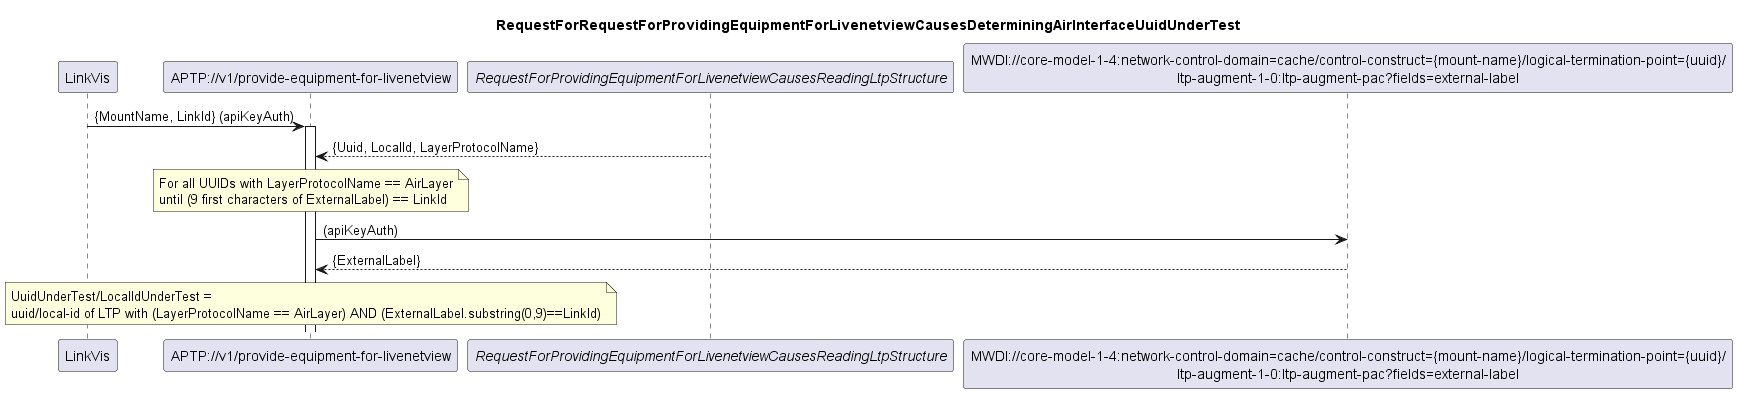

The diagram above was rendered by PlantUML. Its source (embedded in the PNG):
@startuml 306_DeterminingAirInterfaceUnderTest
skinparam responseMessageBelowArrow true

title
RequestForRequestForProvidingEquipmentForLivenetviewCausesDeterminingAirInterfaceUuidUnderTest
end title

participant "LinkVis" as LinkVis
participant "APTP://v1/provide-equipment-for-livenetview" as liveEquipment
participant "<i>RequestForProvidingEquipmentForLivenetviewCausesReadingLtpStructure</i>" as LTPs
participant "MWDI://core-model-1-4:network-control-domain=cache/control-construct={mount-name}/logical-termination-point={uuid}/\nltp-augment-1-0:ltp-augment-pac?fields=external-label" as ExternalLabel

LinkVis -> liveEquipment: {MountName, LinkId} (apiKeyAuth)
activate liveEquipment

LTPs --> liveEquipment: {Uuid, LocalId, LayerProtocolName}

note over liveEquipment
For all UUIDs with LayerProtocolName == AirLayer
until (9 first characters of ExternalLabel) == LinkId
end note

liveEquipment -> ExternalLabel: (apiKeyAuth)
ExternalLabel --> liveEquipment: {ExternalLabel}

note over liveEquipment
UuidUnderTest/LocalIdUnderTest = 
uuid/local-id of LTP with (LayerProtocolName == AirLayer) AND (ExternalLabel.substring(0,9)==LinkId)
end note

@enduml